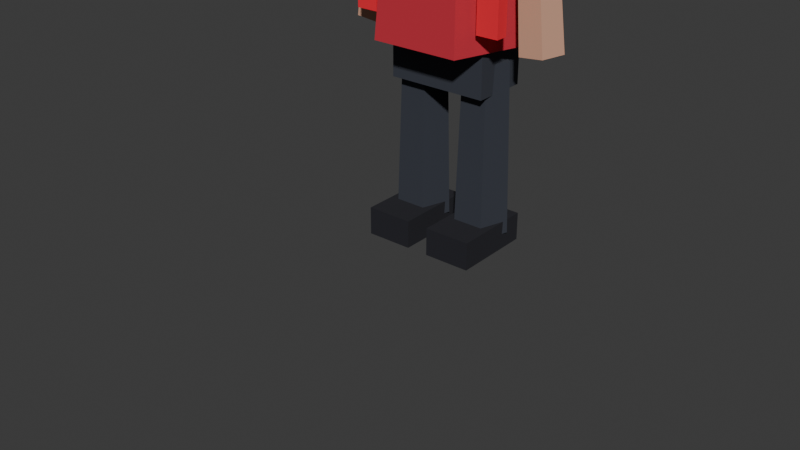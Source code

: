 # Source: player_red_punk.blend  (saved by Blender 5.1.30; exported with 4.5.12 LTS)
import bpy
from mathutils import Matrix  # noqa: F401  (used for matrix-valued properties, if any)

bpy.ops.wm.read_factory_settings(use_empty=True)
scene = bpy.context.scene
scene.name = 'Scene'

# ---- collections
col_collection = bpy.data.collections.new('Collection'); scene.collection.children.link(col_collection)

# ---- materials (node trees are filled in below, after node groups)
mat_legs = bpy.data.materials.new('legs')
mat_legs.diffuse_color = (0.035, 0.04, 0.055, 1.0)
mat_top = bpy.data.materials.new('top')
mat_top.diffuse_color = (0.55, 0.025, 0.045, 1.0)
mat_skin = bpy.data.materials.new('skin')
mat_skin.diffuse_color = (0.62, 0.34, 0.23, 1.0)
mat_hair = bpy.data.materials.new('hair')
mat_hair.diffuse_color = (0.055, 0.008, 0.012, 1.0)
mat_black = bpy.data.materials.new('black')
mat_black.diffuse_color = (0.012, 0.012, 0.018, 1.0)
mat_accent = bpy.data.materials.new('accent')
mat_accent.diffuse_color = (0.9, 0.015, 0.035, 1.0)

# ---- material node trees
mat_legs.use_nodes = True; mat_legs.node_tree.nodes.clear()
_N = mat_legs.node_tree.nodes; _L = mat_legs.node_tree.links
n0 = _N.new('ShaderNodeBsdfPrincipled'); n0.name = 'Principled BSDF'; n0.location = (-200, 100)
n0.inputs[0].default_value = (0.035, 0.04, 0.055, 1.0)
n0.inputs[2].default_value = 1.0
n1 = _N.new('ShaderNodeOutputMaterial'); n1.name = 'Material Output'; n1.location = (200, 100)
_L.new(n0.outputs[0], n1.inputs[0])
n1.is_active_output = True
mat_top.use_nodes = True; mat_top.node_tree.nodes.clear()
_N = mat_top.node_tree.nodes; _L = mat_top.node_tree.links
n0 = _N.new('ShaderNodeBsdfPrincipled'); n0.name = 'Principled BSDF'; n0.location = (-200, 100)
n0.inputs[0].default_value = (0.55, 0.025, 0.045, 1.0)
n0.inputs[2].default_value = 1.0
n1 = _N.new('ShaderNodeOutputMaterial'); n1.name = 'Material Output'; n1.location = (200, 100)
_L.new(n0.outputs[0], n1.inputs[0])
n1.is_active_output = True
mat_skin.use_nodes = True; mat_skin.node_tree.nodes.clear()
_N = mat_skin.node_tree.nodes; _L = mat_skin.node_tree.links
n0 = _N.new('ShaderNodeBsdfPrincipled'); n0.name = 'Principled BSDF'; n0.location = (-200, 100)
n0.inputs[0].default_value = (0.62, 0.34, 0.23, 1.0)
n0.inputs[2].default_value = 1.0
n1 = _N.new('ShaderNodeOutputMaterial'); n1.name = 'Material Output'; n1.location = (200, 100)
_L.new(n0.outputs[0], n1.inputs[0])
n1.is_active_output = True
mat_hair.use_nodes = True; mat_hair.node_tree.nodes.clear()
_N = mat_hair.node_tree.nodes; _L = mat_hair.node_tree.links
n0 = _N.new('ShaderNodeBsdfPrincipled'); n0.name = 'Principled BSDF'; n0.location = (-200, 100)
n0.inputs[0].default_value = (0.055, 0.008, 0.012, 1.0)
n0.inputs[2].default_value = 1.0
n1 = _N.new('ShaderNodeOutputMaterial'); n1.name = 'Material Output'; n1.location = (200, 100)
_L.new(n0.outputs[0], n1.inputs[0])
n1.is_active_output = True
mat_black.use_nodes = True; mat_black.node_tree.nodes.clear()
_N = mat_black.node_tree.nodes; _L = mat_black.node_tree.links
n0 = _N.new('ShaderNodeBsdfPrincipled'); n0.name = 'Principled BSDF'; n0.location = (-200, 100)
n0.inputs[0].default_value = (0.012, 0.012, 0.018, 1.0)
n0.inputs[2].default_value = 1.0
n1 = _N.new('ShaderNodeOutputMaterial'); n1.name = 'Material Output'; n1.location = (200, 100)
_L.new(n0.outputs[0], n1.inputs[0])
n1.is_active_output = True
mat_accent.use_nodes = True; mat_accent.node_tree.nodes.clear()
_N = mat_accent.node_tree.nodes; _L = mat_accent.node_tree.links
n0 = _N.new('ShaderNodeBsdfPrincipled'); n0.name = 'Principled BSDF'; n0.location = (-200, 100)
n0.inputs[0].default_value = (0.9, 0.015, 0.035, 1.0)
n0.inputs[2].default_value = 1.0
n1 = _N.new('ShaderNodeOutputMaterial'); n1.name = 'Material Output'; n1.location = (200, 100)
_L.new(n0.outputs[0], n1.inputs[0])
n1.is_active_output = True

# ---- world
world_world = bpy.data.worlds.new('World'); scene.world = world_world
world_world.use_nodes = True; world_world.node_tree.nodes.clear()
_N = world_world.node_tree.nodes; _L = world_world.node_tree.links
n0 = _N.new('ShaderNodeOutputWorld'); n0.name = 'World Output'; n0.location = (200, 100)
n1 = _N.new('ShaderNodeBackground'); n1.name = 'Background'; n1.location = (-200, 100)
n1.inputs[0].default_value = (0.05088, 0.05088, 0.05088, 1.0)
_L.new(n1.outputs[0], n0.inputs[0])
n0.is_active_output = True
world_world.color = (0.02, 0.02, 0.025)
world_world.sun_shadow_jitter_overblur = 0.0

# ---- meshes
me_cube = bpy.data.meshes.new('Cube')
me_cube.from_pydata([(-0.32, -0.18, -0.17), (-0.32, -0.18, 0.17), (-0.32, 0.18, -0.17), (-0.32, 0.18, 0.17), (0.32, -0.18, -0.17), (0.32, -0.18, 0.17), (0.32, 0.18, -0.17), (0.32, 0.18, 0.17)], [], [(0, 1, 3, 2), (2, 3, 7, 6), (6, 7, 5, 4), (4, 5, 1, 0), (2, 6, 4, 0), (7, 3, 1, 5)])
_uv = me_cube.uv_layers.new(name='UVMap')
_uv.uv.foreach_set('vector', [0.375, 0.0, 0.625, 0.0, 0.625, 0.25, 0.375, 0.25, 0.375, 0.25, 0.625, 0.25, 0.625, 0.5, 0.375, 0.5, 0.375, 0.5, 0.625, 0.5, 0.625, 0.75, 0.375, 0.75, 0.375, 0.75, 0.625, 0.75, 0.625, 1.0, 0.375, 1.0, 0.125, 0.5, 0.375, 0.5, 0.375, 0.75, 0.125, 0.75, 0.625, 0.5, 0.875, 0.5, 0.875, 0.75, 0.625, 0.75])
me_cube.materials.append(mat_legs)
me_cube.update()
me_cone = bpy.data.meshes.new('Cone')
me_cone.from_pydata([(0.0, 0.48, -0.49), (0.0, 0.3936, 0.49), (0.4565, 0.1483, -0.49), (0.3743, 0.1216, 0.49), (0.2821, -0.3883, -0.49), (0.2314, -0.3184, 0.49), (-0.2821, -0.3883, -0.49), (-0.2314, -0.3184, 0.49), (-0.4565, 0.1483, -0.49), (-0.3743, 0.1216, 0.49)], [], [(0, 1, 3, 2), (2, 3, 5, 4), (4, 5, 7, 6), (3, 1, 9, 7, 5), (6, 7, 9, 8), (8, 9, 1, 0), (0, 2, 4, 6, 8)])
_uv = me_cone.uv_layers.new(name='UVMap')
_uv.uv.foreach_set('vector', [1.0, 0.5, 1.0, 1.0, 0.8, 1.0, 0.8, 0.5, 0.8, 0.5, 0.8, 1.0, 0.6, 1.0, 0.6, 0.5, 0.6, 0.5, 0.6, 1.0, 0.4, 1.0, 0.4, 0.5, 0.4783, 0.3242, 0.25, 0.49, 0.02175, 0.3242, 0.1089, 0.05584, 0.3911, 0.05584, 0.4, 0.5, 0.4, 1.0, 0.2, 1.0, 0.2, 0.5, 0.2, 0.5, 0.2, 1.0, 2.98e-08, 1.0, 2.98e-08, 0.5, 0.75, 0.49, 0.9783, 0.3242, 0.8911, 0.05584, 0.6089, 0.05584, 0.5217, 0.3242])
me_cone.materials.append(mat_top)
me_cone.update()
me_cone_001 = bpy.data.meshes.new('Cone.001')
me_cone_001.from_pydata([(0.0, 0.15, -0.12), (0.0, 0.123, 0.12), (0.1427, 0.04635, -0.12), (0.117, 0.03801, 0.12), (0.08817, -0.1214, -0.12), (0.0723, -0.09951, 0.12), (-0.08817, -0.1214, -0.12), (-0.0723, -0.09951, 0.12), (-0.1427, 0.04635, -0.12), (-0.117, 0.03801, 0.12)], [], [(0, 1, 3, 2), (2, 3, 5, 4), (4, 5, 7, 6), (3, 1, 9, 7, 5), (6, 7, 9, 8), (8, 9, 1, 0), (0, 2, 4, 6, 8)])
_uv = me_cone_001.uv_layers.new(name='UVMap')
_uv.uv.foreach_set('vector', [1.0, 0.5, 1.0, 1.0, 0.8, 1.0, 0.8, 0.5, 0.8, 0.5, 0.8, 1.0, 0.6, 1.0, 0.6, 0.5, 0.6, 0.5, 0.6, 1.0, 0.4, 1.0, 0.4, 0.5, 0.4783, 0.3242, 0.25, 0.49, 0.02175, 0.3242, 0.1089, 0.05584, 0.3911, 0.05584, 0.4, 0.5, 0.4, 1.0, 0.2, 1.0, 0.2, 0.5, 0.2, 0.5, 0.2, 1.0, 2.98e-08, 1.0, 2.98e-08, 0.5, 0.75, 0.49, 0.9783, 0.3242, 0.8911, 0.05584, 0.6089, 0.05584, 0.5217, 0.3242])
me_cone_001.materials.append(mat_skin)
me_cone_001.update()
me_icosphere = bpy.data.meshes.new('Icosphere')
me_icosphere.from_pydata([(0.0, 0.0, -0.4104), (0.253, -0.1758, -0.1835), (-0.09662, -0.2845, -0.1835), (-0.3127, 0.0, -0.1835), (-0.09662, 0.2845, -0.1835), (0.253, 0.1758, -0.1835), (0.09662, -0.2845, 0.1835), (-0.253, -0.1758, 0.1835), (-0.253, 0.1758, 0.1835), (0.09662, 0.2845, 0.1835), (0.3127, 0.0, 0.1835), (0.0, 0.0, 0.4104)], [], [(0, 1, 2), (1, 0, 5), (0, 2, 3), (0, 3, 4), (0, 4, 5), (1, 5, 10), (2, 1, 6), (3, 2, 7), (4, 3, 8), (5, 4, 9), (1, 10, 6), (2, 6, 7), (3, 7, 8), (4, 8, 9), (5, 9, 10), (6, 10, 11), (7, 6, 11), (8, 7, 11), (9, 8, 11), (10, 9, 11)])
_uv = me_icosphere.uv_layers.new(name='UVMap')
_uv.uv.foreach_set('vector', [0.1818, 0.0, 0.2727, 0.1575, 0.09091, 0.1575, 0.2727, 0.1575, 0.3636, 0.0, 0.4545, 0.1575, 0.9091, 0.0, 1.0, 0.1575, 0.8182, 0.1575, 0.7273, 0.0, 0.8182, 0.1575, 0.6364, 0.1575, 0.5455, 0.0, 0.6364, 0.1575, 0.4545, 0.1575, 0.2727, 0.1575, 0.4545, 0.1575, 0.3636, 0.3149, 0.09091, 0.1575, 0.2727, 0.1575, 0.1818, 0.3149, 0.8182, 0.1575, 1.0, 0.1575, 0.9091, 0.3149, 0.6364, 0.1575, 0.8182, 0.1575, 0.7273, 0.3149, 0.4545, 0.1575, 0.6364, 0.1575, 0.5455, 0.3149, 0.2727, 0.1575, 0.3636, 0.3149, 0.1818, 0.3149, 0.09091, 0.1575, 0.1818, 0.3149, 0.0, 0.3149, 0.8182, 0.1575, 0.9091, 0.3149, 0.7273, 0.3149, 0.6364, 0.1575, 0.7273, 0.3149, 0.5455, 0.3149, 0.4545, 0.1575, 0.5455, 0.3149, 0.3636, 0.3149, 0.1818, 0.3149, 0.3636, 0.3149, 0.2727, 0.4724, 0.0, 0.3149, 0.1818, 0.3149, 0.09091, 0.4724, 0.7273, 0.3149, 0.9091, 0.3149, 0.8182, 0.4724, 0.5455, 0.3149, 0.7273, 0.3149, 0.6364, 0.4724, 0.3636, 0.3149, 0.5455, 0.3149, 0.4545, 0.4724])
me_icosphere.materials.append(mat_skin)
me_icosphere.update()
me_icosphere_001 = bpy.data.meshes.new('Icosphere.001')
me_icosphere_001.from_pydata([(0.0, 0.0, -0.4252), (0.2931, -0.1959, -0.1902), (-0.1119, -0.3169, -0.1902), (-0.3622, 0.0, -0.1902), (-0.1119, 0.3169, -0.1902), (0.2931, 0.1959, -0.1902), (0.1119, -0.3169, 0.1902), (-0.2931, -0.1959, 0.1902), (-0.2931, 0.1959, 0.1902), (0.1119, 0.3169, 0.1902), (0.3622, 0.0, 0.1902), (0.0, 0.0, 0.4252)], [], [(0, 1, 2), (1, 0, 5), (0, 2, 3), (0, 3, 4), (0, 4, 5), (1, 5, 10), (2, 1, 6), (3, 2, 7), (4, 3, 8), (5, 4, 9), (1, 10, 6), (2, 6, 7), (3, 7, 8), (4, 8, 9), (5, 9, 10), (6, 10, 11), (7, 6, 11), (8, 7, 11), (9, 8, 11), (10, 9, 11)])
_uv = me_icosphere_001.uv_layers.new(name='UVMap')
_uv.uv.foreach_set('vector', [0.1818, 0.0, 0.2727, 0.1575, 0.09091, 0.1575, 0.2727, 0.1575, 0.3636, 0.0, 0.4545, 0.1575, 0.9091, 0.0, 1.0, 0.1575, 0.8182, 0.1575, 0.7273, 0.0, 0.8182, 0.1575, 0.6364, 0.1575, 0.5455, 0.0, 0.6364, 0.1575, 0.4545, 0.1575, 0.2727, 0.1575, 0.4545, 0.1575, 0.3636, 0.3149, 0.09091, 0.1575, 0.2727, 0.1575, 0.1818, 0.3149, 0.8182, 0.1575, 1.0, 0.1575, 0.9091, 0.3149, 0.6364, 0.1575, 0.8182, 0.1575, 0.7273, 0.3149, 0.4545, 0.1575, 0.6364, 0.1575, 0.5455, 0.3149, 0.2727, 0.1575, 0.3636, 0.3149, 0.1818, 0.3149, 0.09091, 0.1575, 0.1818, 0.3149, 0.0, 0.3149, 0.8182, 0.1575, 0.9091, 0.3149, 0.7273, 0.3149, 0.6364, 0.1575, 0.7273, 0.3149, 0.5455, 0.3149, 0.4545, 0.1575, 0.5455, 0.3149, 0.3636, 0.3149, 0.1818, 0.3149, 0.3636, 0.3149, 0.2727, 0.4724, 0.0, 0.3149, 0.1818, 0.3149, 0.09091, 0.4724, 0.7273, 0.3149, 0.9091, 0.3149, 0.8182, 0.4724, 0.5455, 0.3149, 0.7273, 0.3149, 0.6364, 0.4724, 0.3636, 0.3149, 0.5455, 0.3149, 0.4545, 0.4724])
me_icosphere_001.materials.append(mat_hair)
me_icosphere_001.update()
me_cube_001 = bpy.data.meshes.new('Cube.001')
me_cube_001.from_pydata([(-0.35, -0.05, -0.085), (-0.35, -0.05, 0.085), (-0.35, 0.05, -0.085), (-0.35, 0.05, 0.085), (0.35, -0.05, -0.085), (0.35, -0.05, 0.085), (0.35, 0.05, -0.085), (0.35, 0.05, 0.085)], [], [(0, 1, 3, 2), (2, 3, 7, 6), (6, 7, 5, 4), (4, 5, 1, 0), (2, 6, 4, 0), (7, 3, 1, 5)])
_uv = me_cube_001.uv_layers.new(name='UVMap')
_uv.uv.foreach_set('vector', [0.375, 0.0, 0.625, 0.0, 0.625, 0.25, 0.375, 0.25, 0.375, 0.25, 0.625, 0.25, 0.625, 0.5, 0.375, 0.5, 0.375, 0.5, 0.625, 0.5, 0.625, 0.75, 0.375, 0.75, 0.375, 0.75, 0.625, 0.75, 0.625, 1.0, 0.375, 1.0, 0.125, 0.5, 0.375, 0.5, 0.375, 0.75, 0.125, 0.75, 0.625, 0.5, 0.875, 0.5, 0.875, 0.75, 0.625, 0.75])
me_cube_001.materials.append(mat_hair)
me_cube_001.update()
me_cone_002 = bpy.data.meshes.new('Cone.002')
me_cone_002.from_pydata([(0.0, 0.13, -0.43), (0.0, 0.1066, 0.43), (0.1236, 0.04017, -0.43), (0.1014, 0.03294, 0.43), (0.07641, -0.1052, -0.43), (0.06266, -0.08624, 0.43), (-0.07641, -0.1052, -0.43), (-0.06266, -0.08624, 0.43), (-0.1236, 0.04017, -0.43), (-0.1014, 0.03294, 0.43)], [], [(0, 1, 3, 2), (2, 3, 5, 4), (4, 5, 7, 6), (3, 1, 9, 7, 5), (6, 7, 9, 8), (8, 9, 1, 0), (0, 2, 4, 6, 8)])
_uv = me_cone_002.uv_layers.new(name='UVMap')
_uv.uv.foreach_set('vector', [1.0, 0.5, 1.0, 1.0, 0.8, 1.0, 0.8, 0.5, 0.8, 0.5, 0.8, 1.0, 0.6, 1.0, 0.6, 0.5, 0.6, 0.5, 0.6, 1.0, 0.4, 1.0, 0.4, 0.5, 0.4783, 0.3242, 0.25, 0.49, 0.02175, 0.3242, 0.1089, 0.05584, 0.3911, 0.05584, 0.4, 0.5, 0.4, 1.0, 0.2, 1.0, 0.2, 0.5, 0.2, 0.5, 0.2, 1.0, 2.98e-08, 1.0, 2.98e-08, 0.5, 0.75, 0.49, 0.9783, 0.3242, 0.8911, 0.05584, 0.6089, 0.05584, 0.5217, 0.3242])
me_cone_002.materials.append(mat_skin)
me_cone_002.update()
me_cone_003 = bpy.data.meshes.new('Cone.003')
me_cone_003.from_pydata([(0.0, 0.13, -0.43), (0.0, 0.1066, 0.43), (0.1236, 0.04017, -0.43), (0.1014, 0.03294, 0.43), (0.07641, -0.1052, -0.43), (0.06266, -0.08624, 0.43), (-0.07641, -0.1052, -0.43), (-0.06266, -0.08624, 0.43), (-0.1236, 0.04017, -0.43), (-0.1014, 0.03294, 0.43)], [], [(0, 1, 3, 2), (2, 3, 5, 4), (4, 5, 7, 6), (3, 1, 9, 7, 5), (6, 7, 9, 8), (8, 9, 1, 0), (0, 2, 4, 6, 8)])
_uv = me_cone_003.uv_layers.new(name='UVMap')
_uv.uv.foreach_set('vector', [1.0, 0.5, 1.0, 1.0, 0.8, 1.0, 0.8, 0.5, 0.8, 0.5, 0.8, 1.0, 0.6, 1.0, 0.6, 0.5, 0.6, 0.5, 0.6, 1.0, 0.4, 1.0, 0.4, 0.5, 0.4783, 0.3242, 0.25, 0.49, 0.02175, 0.3242, 0.1089, 0.05584, 0.3911, 0.05584, 0.4, 0.5, 0.4, 1.0, 0.2, 1.0, 0.2, 0.5, 0.2, 0.5, 0.2, 1.0, 2.98e-08, 1.0, 2.98e-08, 0.5, 0.75, 0.49, 0.9783, 0.3242, 0.8911, 0.05584, 0.6089, 0.05584, 0.5217, 0.3242])
me_cone_003.materials.append(mat_skin)
me_cone_003.update()
me_cone_004 = bpy.data.meshes.new('Cone.004')
me_cone_004.from_pydata([(0.0, 0.17, -0.54), (0.0, 0.1394, 0.54), (0.1617, 0.05253, -0.54), (0.1326, 0.04308, 0.54), (0.09992, -0.1375, -0.54), (0.08194, -0.1128, 0.54), (-0.09992, -0.1375, -0.54), (-0.08194, -0.1128, 0.54), (-0.1617, 0.05253, -0.54), (-0.1326, 0.04308, 0.54)], [], [(0, 1, 3, 2), (2, 3, 5, 4), (4, 5, 7, 6), (3, 1, 9, 7, 5), (6, 7, 9, 8), (8, 9, 1, 0), (0, 2, 4, 6, 8)])
_uv = me_cone_004.uv_layers.new(name='UVMap')
_uv.uv.foreach_set('vector', [1.0, 0.5, 1.0, 1.0, 0.8, 1.0, 0.8, 0.5, 0.8, 0.5, 0.8, 1.0, 0.6, 1.0, 0.6, 0.5, 0.6, 0.5, 0.6, 1.0, 0.4, 1.0, 0.4, 0.5, 0.4783, 0.3242, 0.25, 0.49, 0.02175, 0.3242, 0.1089, 0.05584, 0.3911, 0.05584, 0.4, 0.5, 0.4, 1.0, 0.2, 1.0, 0.2, 0.5, 0.2, 0.5, 0.2, 1.0, 2.98e-08, 1.0, 2.98e-08, 0.5, 0.75, 0.49, 0.9783, 0.3242, 0.8911, 0.05584, 0.6089, 0.05584, 0.5217, 0.3242])
me_cone_004.materials.append(mat_legs)
me_cone_004.update()
me_cone_005 = bpy.data.meshes.new('Cone.005')
me_cone_005.from_pydata([(0.0, 0.17, -0.54), (0.0, 0.1394, 0.54), (0.1617, 0.05253, -0.54), (0.1326, 0.04308, 0.54), (0.09992, -0.1375, -0.54), (0.08194, -0.1128, 0.54), (-0.09992, -0.1375, -0.54), (-0.08194, -0.1128, 0.54), (-0.1617, 0.05253, -0.54), (-0.1326, 0.04308, 0.54)], [], [(0, 1, 3, 2), (2, 3, 5, 4), (4, 5, 7, 6), (3, 1, 9, 7, 5), (6, 7, 9, 8), (8, 9, 1, 0), (0, 2, 4, 6, 8)])
_uv = me_cone_005.uv_layers.new(name='UVMap')
_uv.uv.foreach_set('vector', [1.0, 0.5, 1.0, 1.0, 0.8, 1.0, 0.8, 0.5, 0.8, 0.5, 0.8, 1.0, 0.6, 1.0, 0.6, 0.5, 0.6, 0.5, 0.6, 1.0, 0.4, 1.0, 0.4, 0.5, 0.4783, 0.3242, 0.25, 0.49, 0.02175, 0.3242, 0.1089, 0.05584, 0.3911, 0.05584, 0.4, 0.5, 0.4, 1.0, 0.2, 1.0, 0.2, 0.5, 0.2, 0.5, 0.2, 1.0, 2.98e-08, 1.0, 2.98e-08, 0.5, 0.75, 0.49, 0.9783, 0.3242, 0.8911, 0.05584, 0.6089, 0.05584, 0.5217, 0.3242])
me_cone_005.materials.append(mat_legs)
me_cone_005.update()
me_cube_002 = bpy.data.meshes.new('Cube.002')
me_cube_002.from_pydata([(-0.15, -0.26, -0.09), (-0.15, -0.26, 0.09), (-0.15, 0.26, -0.09), (-0.15, 0.26, 0.09), (0.15, -0.26, -0.09), (0.15, -0.26, 0.09), (0.15, 0.26, -0.09), (0.15, 0.26, 0.09)], [], [(0, 1, 3, 2), (2, 3, 7, 6), (6, 7, 5, 4), (4, 5, 1, 0), (2, 6, 4, 0), (7, 3, 1, 5)])
_uv = me_cube_002.uv_layers.new(name='UVMap')
_uv.uv.foreach_set('vector', [0.375, 0.0, 0.625, 0.0, 0.625, 0.25, 0.375, 0.25, 0.375, 0.25, 0.625, 0.25, 0.625, 0.5, 0.375, 0.5, 0.375, 0.5, 0.625, 0.5, 0.625, 0.75, 0.375, 0.75, 0.375, 0.75, 0.625, 0.75, 0.625, 1.0, 0.375, 1.0, 0.125, 0.5, 0.375, 0.5, 0.375, 0.75, 0.125, 0.75, 0.625, 0.5, 0.875, 0.5, 0.875, 0.75, 0.625, 0.75])
me_cube_002.materials.append(mat_black)
me_cube_002.update()
me_cube_003 = bpy.data.meshes.new('Cube.003')
me_cube_003.from_pydata([(-0.15, -0.26, -0.09), (-0.15, -0.26, 0.09), (-0.15, 0.26, -0.09), (-0.15, 0.26, 0.09), (0.15, -0.26, -0.09), (0.15, -0.26, 0.09), (0.15, 0.26, -0.09), (0.15, 0.26, 0.09)], [], [(0, 1, 3, 2), (2, 3, 7, 6), (6, 7, 5, 4), (4, 5, 1, 0), (2, 6, 4, 0), (7, 3, 1, 5)])
_uv = me_cube_003.uv_layers.new(name='UVMap')
_uv.uv.foreach_set('vector', [0.375, 0.0, 0.625, 0.0, 0.625, 0.25, 0.375, 0.25, 0.375, 0.25, 0.625, 0.25, 0.625, 0.5, 0.375, 0.5, 0.375, 0.5, 0.625, 0.5, 0.625, 0.75, 0.375, 0.75, 0.375, 0.75, 0.625, 0.75, 0.625, 1.0, 0.375, 1.0, 0.125, 0.5, 0.375, 0.5, 0.375, 0.75, 0.125, 0.75, 0.625, 0.5, 0.875, 0.5, 0.875, 0.75, 0.625, 0.75])
me_cube_003.materials.append(mat_black)
me_cube_003.update()
me_cube_004 = bpy.data.meshes.new('Cube.004')
me_cube_004.from_pydata([(-0.07, -0.04, -0.36), (-0.07, -0.04, 0.36), (-0.07, 0.04, -0.36), (-0.07, 0.04, 0.36), (0.07, -0.04, -0.36), (0.07, -0.04, 0.36), (0.07, 0.04, -0.36), (0.07, 0.04, 0.36)], [], [(0, 1, 3, 2), (2, 3, 7, 6), (6, 7, 5, 4), (4, 5, 1, 0), (2, 6, 4, 0), (7, 3, 1, 5)])
_uv = me_cube_004.uv_layers.new(name='UVMap')
_uv.uv.foreach_set('vector', [0.375, 0.0, 0.625, 0.0, 0.625, 0.25, 0.375, 0.25, 0.375, 0.25, 0.625, 0.25, 0.625, 0.5, 0.375, 0.5, 0.375, 0.5, 0.625, 0.5, 0.625, 0.75, 0.375, 0.75, 0.375, 0.75, 0.625, 0.75, 0.625, 1.0, 0.375, 1.0, 0.125, 0.5, 0.375, 0.5, 0.375, 0.75, 0.125, 0.75, 0.625, 0.5, 0.875, 0.5, 0.875, 0.75, 0.625, 0.75])
me_cube_004.materials.append(mat_accent)
me_cube_004.update()
me_cube_005 = bpy.data.meshes.new('Cube.005')
me_cube_005.from_pydata([(-0.07, -0.04, -0.36), (-0.07, -0.04, 0.36), (-0.07, 0.04, -0.36), (-0.07, 0.04, 0.36), (0.07, -0.04, -0.36), (0.07, -0.04, 0.36), (0.07, 0.04, -0.36), (0.07, 0.04, 0.36)], [], [(0, 1, 3, 2), (2, 3, 7, 6), (6, 7, 5, 4), (4, 5, 1, 0), (2, 6, 4, 0), (7, 3, 1, 5)])
_uv = me_cube_005.uv_layers.new(name='UVMap')
_uv.uv.foreach_set('vector', [0.375, 0.0, 0.625, 0.0, 0.625, 0.25, 0.375, 0.25, 0.375, 0.25, 0.625, 0.25, 0.625, 0.5, 0.375, 0.5, 0.375, 0.5, 0.625, 0.5, 0.625, 0.75, 0.375, 0.75, 0.375, 0.75, 0.625, 0.75, 0.625, 1.0, 0.375, 1.0, 0.125, 0.5, 0.375, 0.5, 0.375, 0.75, 0.125, 0.75, 0.625, 0.5, 0.875, 0.5, 0.875, 0.75, 0.625, 0.75])
me_cube_005.materials.append(mat_accent)
me_cube_005.update()
me_cube_006 = bpy.data.meshes.new('Cube.006')
me_cube_006.from_pydata([(-0.045, -0.04, -0.24), (-0.045, -0.04, 0.24), (-0.045, 0.04, -0.24), (-0.045, 0.04, 0.24), (0.045, -0.04, -0.24), (0.045, -0.04, 0.24), (0.045, 0.04, -0.24), (0.045, 0.04, 0.24)], [], [(0, 1, 3, 2), (2, 3, 7, 6), (6, 7, 5, 4), (4, 5, 1, 0), (2, 6, 4, 0), (7, 3, 1, 5)])
_uv = me_cube_006.uv_layers.new(name='UVMap')
_uv.uv.foreach_set('vector', [0.375, 0.0, 0.625, 0.0, 0.625, 0.25, 0.375, 0.25, 0.375, 0.25, 0.625, 0.25, 0.625, 0.5, 0.375, 0.5, 0.375, 0.5, 0.625, 0.5, 0.625, 0.75, 0.375, 0.75, 0.375, 0.75, 0.625, 0.75, 0.625, 1.0, 0.375, 1.0, 0.125, 0.5, 0.375, 0.5, 0.375, 0.75, 0.125, 0.75, 0.625, 0.5, 0.875, 0.5, 0.875, 0.75, 0.625, 0.75])
me_cube_006.materials.append(mat_accent)
me_cube_006.update()
arm_si_rig = bpy.data.armatures.new('SI_Rig')  # bones are not reproduced

# ---- objects
ob_si_rig = bpy.data.objects.new('SI_Rig', arm_si_rig)
ob_hips = bpy.data.objects.new('hips', me_cube)
ob_torso = bpy.data.objects.new('torso', me_cone)
ob_neck = bpy.data.objects.new('neck', me_cone_001)
ob_head = bpy.data.objects.new('head', me_icosphere)
ob_hair_cap = bpy.data.objects.new('hair_cap', me_icosphere_001)
ob_fringe = bpy.data.objects.new('fringe', me_cube_001)
ob_arm_l = bpy.data.objects.new('arm_l', me_cone_002)
ob_arm_r = bpy.data.objects.new('arm_r', me_cone_003)
ob_leg_l = bpy.data.objects.new('leg_l', me_cone_004)
ob_leg_r = bpy.data.objects.new('leg_r', me_cone_005)
ob_boot_l = bpy.data.objects.new('boot_l', me_cube_002)
ob_boot_r = bpy.data.objects.new('boot_r', me_cube_003)
ob_jacket_l = bpy.data.objects.new('jacket_l', me_cube_004)
ob_jacket_r = bpy.data.objects.new('jacket_r', me_cube_005)
ob_hair_red = bpy.data.objects.new('hair_red', me_cube_006)

# ---- transforms, parenting, visibility, modifiers, constraints
ob_si_rig.location = (0.0, 0.0, 0.0)
ob_hips.parent = ob_si_rig
ob_hips.location = (0.0, 0.0, 1.18)
_vg = ob_hips.vertex_groups.new(name='hips')
_vg.add([0, 1, 2, 3, 4, 5, 6, 7], 1.0, 'REPLACE')
_m = ob_hips.modifiers.new('SI_Armature', 'ARMATURE')
_m.object = ob_si_rig
ob_torso.parent = ob_si_rig
ob_torso.location = (0.0, 0.0, 1.78)
_vg = ob_torso.vertex_groups.new(name='torso')
_vg.add([0, 1, 2, 3, 4, 5, 6, 7, 8, 9], 1.0, 'REPLACE')
_m = ob_torso.modifiers.new('SI_Armature', 'ARMATURE')
_m.object = ob_si_rig
ob_neck.parent = ob_si_rig
ob_neck.location = (0.0, 0.0, 2.35)
_vg = ob_neck.vertex_groups.new(name='head')
_vg.add([0, 1, 2, 3, 4, 5, 6, 7, 8, 9], 1.0, 'REPLACE')
_m = ob_neck.modifiers.new('SI_Armature', 'ARMATURE')
_m.object = ob_si_rig
ob_head.parent = ob_si_rig
ob_head.location = (0.0, 0.0, 2.72)
_vg = ob_head.vertex_groups.new(name='head')
_vg.add([0, 1, 2, 3, 4, 5, 6, 7, 8, 9, 10, 11], 1.0, 'REPLACE')
_m = ob_head.modifiers.new('SI_Armature', 'ARMATURE')
_m.object = ob_si_rig
ob_hair_cap.parent = ob_si_rig
ob_hair_cap.location = (0.0, -0.01, 2.83)
_vg = ob_hair_cap.vertex_groups.new(name='head')
_vg.add([0, 1, 2, 3, 4, 5, 6, 7, 8, 9, 10, 11], 1.0, 'REPLACE')
_m = ob_hair_cap.modifiers.new('SI_Armature', 'ARMATURE')
_m.object = ob_si_rig
ob_fringe.parent = ob_si_rig
ob_fringe.location = (0.0, -0.34, 2.88)
_vg = ob_fringe.vertex_groups.new(name='head')
_vg.add([0, 1, 2, 3, 4, 5, 6, 7], 1.0, 'REPLACE')
_m = ob_fringe.modifiers.new('SI_Armature', 'ARMATURE')
_m.object = ob_si_rig
ob_arm_l.parent = ob_si_rig
ob_arm_l.location = (-0.54, 0.0, 1.72)
ob_arm_l.rotation_euler = (0.0, 0.1, 0.0)
_vg = ob_arm_l.vertex_groups.new(name='arm.L')
_vg.add([0, 1, 2, 3, 4, 5, 6, 7, 8, 9], 1.0, 'REPLACE')
_m = ob_arm_l.modifiers.new('SI_Armature', 'ARMATURE')
_m.object = ob_si_rig
ob_arm_r.parent = ob_si_rig
ob_arm_r.location = (0.54, 0.0, 1.72)
ob_arm_r.rotation_euler = (0.0, -0.1, 0.0)
_vg = ob_arm_r.vertex_groups.new(name='arm.R')
_vg.add([0, 1, 2, 3, 4, 5, 6, 7, 8, 9], 1.0, 'REPLACE')
_m = ob_arm_r.modifiers.new('SI_Armature', 'ARMATURE')
_m.object = ob_si_rig
ob_leg_l.parent = ob_si_rig
ob_leg_l.location = (-0.22, 0.0, 0.65)
_vg = ob_leg_l.vertex_groups.new(name='leg.L')
_vg.add([0, 1, 2, 3, 4, 5, 6, 7, 8, 9], 1.0, 'REPLACE')
_m = ob_leg_l.modifiers.new('SI_Armature', 'ARMATURE')
_m.object = ob_si_rig
ob_leg_r.parent = ob_si_rig
ob_leg_r.location = (0.22, 0.0, 0.65)
_vg = ob_leg_r.vertex_groups.new(name='leg.R')
_vg.add([0, 1, 2, 3, 4, 5, 6, 7, 8, 9], 1.0, 'REPLACE')
_m = ob_leg_r.modifiers.new('SI_Armature', 'ARMATURE')
_m.object = ob_si_rig
ob_boot_l.parent = ob_si_rig
ob_boot_l.location = (-0.22, -0.08, 0.1)
_vg = ob_boot_l.vertex_groups.new(name='leg.L')
_vg.add([0, 1, 2, 3, 4, 5, 6, 7], 1.0, 'REPLACE')
_m = ob_boot_l.modifiers.new('SI_Armature', 'ARMATURE')
_m.object = ob_si_rig
ob_boot_r.parent = ob_si_rig
ob_boot_r.location = (0.22, -0.08, 0.1)
_vg = ob_boot_r.vertex_groups.new(name='leg.R')
_vg.add([0, 1, 2, 3, 4, 5, 6, 7], 1.0, 'REPLACE')
_m = ob_boot_r.modifiers.new('SI_Armature', 'ARMATURE')
_m.object = ob_si_rig
ob_jacket_l.parent = ob_si_rig
ob_jacket_l.location = (-0.42, -0.25, 1.78)
_vg = ob_jacket_l.vertex_groups.new(name='torso')
_vg.add([0, 1, 2, 3, 4, 5, 6, 7], 1.0, 'REPLACE')
_m = ob_jacket_l.modifiers.new('SI_Armature', 'ARMATURE')
_m.object = ob_si_rig
ob_jacket_r.parent = ob_si_rig
ob_jacket_r.location = (0.42, -0.25, 1.78)
_vg = ob_jacket_r.vertex_groups.new(name='torso')
_vg.add([0, 1, 2, 3, 4, 5, 6, 7], 1.0, 'REPLACE')
_m = ob_jacket_r.modifiers.new('SI_Armature', 'ARMATURE')
_m.object = ob_si_rig
ob_hair_red.parent = ob_si_rig
ob_hair_red.location = (-0.29, -0.35, 2.68)
_vg = ob_hair_red.vertex_groups.new(name='head')
_vg.add([0, 1, 2, 3, 4, 5, 6, 7], 1.0, 'REPLACE')
_m = ob_hair_red.modifiers.new('SI_Armature', 'ARMATURE')
_m.object = ob_si_rig

# ---- collection membership
col_collection.objects.link(ob_si_rig)
col_collection.objects.link(ob_hips)
col_collection.objects.link(ob_torso)
col_collection.objects.link(ob_neck)
col_collection.objects.link(ob_head)
col_collection.objects.link(ob_hair_cap)
col_collection.objects.link(ob_fringe)
col_collection.objects.link(ob_arm_l)
col_collection.objects.link(ob_arm_r)
col_collection.objects.link(ob_leg_l)
col_collection.objects.link(ob_leg_r)
col_collection.objects.link(ob_boot_l)
col_collection.objects.link(ob_boot_r)
col_collection.objects.link(ob_jacket_l)
col_collection.objects.link(ob_jacket_r)
col_collection.objects.link(ob_hair_red)

# ---- scene / render settings (as saved in the file)
scene.frame_start = 1; scene.frame_end = 30; scene.frame_set(1)
scene.render.engine = 'BLENDER_EEVEE_NEXT'
scene.render.bake_bias = 0.0
scene.render.bake_samples = 0
scene.cycles.sampling_pattern = 'TABULATED_SOBOL'
scene.eevee.use_volume_custom_range = False
bpy.context.view_layer.update()

# ---- added for rendering (the .blend has no active camera and no usable light): camera, sun
cam_auto = bpy.data.cameras.new('AutoCamera')
cam_auto.lens = 50.0
cam_auto.sensor_width = 36.0
cam_auto.clip_end = 1000.0
ob_auto_camera = bpy.data.objects.new('AutoCamera', cam_auto)
scene.collection.objects.link(ob_auto_camera)
ob_auto_camera.location = (3.71035, -4.95411, 3.22136)
ob_auto_camera.rotation_euler = (1.09748, -7.21219e-08, 0.694738)
scene.camera = ob_auto_camera
light_auto_sun = bpy.data.lights.new('AutoSun', 'SUN')
light_auto_sun.energy = 3.0
light_auto_sun.angle = 0.0523599
ob_auto_sun = bpy.data.objects.new('AutoSun', light_auto_sun)
scene.collection.objects.link(ob_auto_sun)
ob_auto_sun.rotation_euler = (0.872665, 0.174533, 0.523599)
bpy.context.view_layer.update()
